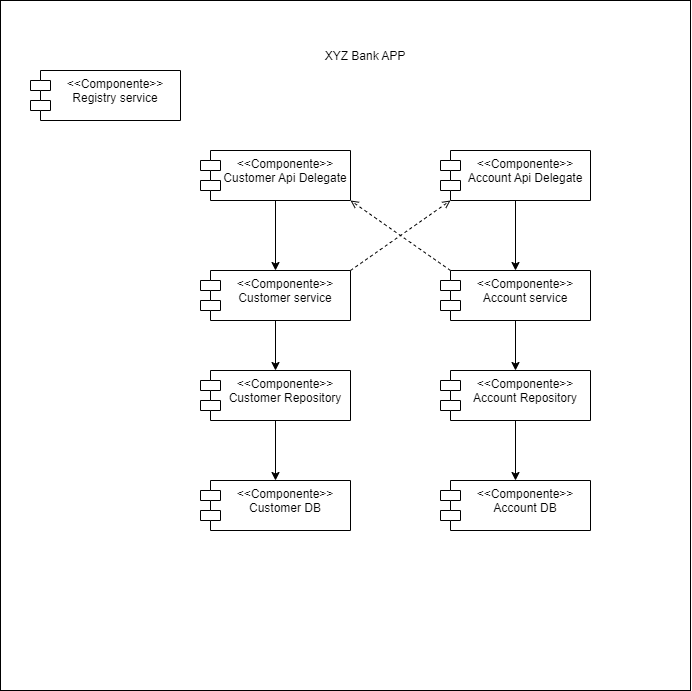

The diagram above was exported from draw.io. Its source (the exported page's mxGraphModel, read from the mxfile embedded in the PNG):
<mxGraphModel dx="1761" dy="611" grid="1" gridSize="10" guides="1" tooltips="1" connect="1" arrows="1" fold="1" page="1" pageScale="1" pageWidth="827" pageHeight="1169" math="0" shadow="0">
  <root>
    <mxCell id="0" />
    <mxCell id="1" parent="0" />
    <mxCell id="H-IKJ9r2OaExqdgkERQc-39" value="" style="whiteSpace=wrap;html=1;aspect=fixed;" vertex="1" parent="1">
      <mxGeometry x="-40" y="30" width="690" height="690" as="geometry" />
    </mxCell>
    <mxCell id="H-IKJ9r2OaExqdgkERQc-10" value="&amp;lt;&amp;lt;Componente&amp;gt;&amp;gt;&lt;div&gt;Registry service&lt;/div&gt;" style="shape=module;align=left;spacingLeft=20;align=center;verticalAlign=top;whiteSpace=wrap;html=1;" vertex="1" parent="1">
      <mxGeometry x="-10" y="100" width="150" height="50" as="geometry" />
    </mxCell>
    <mxCell id="H-IKJ9r2OaExqdgkERQc-27" style="edgeStyle=orthogonalEdgeStyle;rounded=0;orthogonalLoop=1;jettySize=auto;html=1;exitX=0.5;exitY=1;exitDx=0;exitDy=0;entryX=0.5;entryY=0;entryDx=0;entryDy=0;" edge="1" parent="1" source="H-IKJ9r2OaExqdgkERQc-17" target="H-IKJ9r2OaExqdgkERQc-21">
      <mxGeometry relative="1" as="geometry" />
    </mxCell>
    <mxCell id="H-IKJ9r2OaExqdgkERQc-17" value="&amp;lt;&amp;lt;Componente&amp;gt;&amp;gt;&lt;div&gt;Account Repository&lt;/div&gt;" style="shape=module;align=left;spacingLeft=20;align=center;verticalAlign=top;whiteSpace=wrap;html=1;" vertex="1" parent="1">
      <mxGeometry x="400" y="400" width="150" height="50" as="geometry" />
    </mxCell>
    <mxCell id="H-IKJ9r2OaExqdgkERQc-26" style="edgeStyle=orthogonalEdgeStyle;rounded=0;orthogonalLoop=1;jettySize=auto;html=1;exitX=0.5;exitY=1;exitDx=0;exitDy=0;entryX=0.5;entryY=0;entryDx=0;entryDy=0;" edge="1" parent="1" source="H-IKJ9r2OaExqdgkERQc-19" target="H-IKJ9r2OaExqdgkERQc-17">
      <mxGeometry relative="1" as="geometry" />
    </mxCell>
    <mxCell id="H-IKJ9r2OaExqdgkERQc-47" style="rounded=0;orthogonalLoop=1;jettySize=auto;html=1;exitX=0;exitY=0;exitDx=10;exitDy=0;exitPerimeter=0;entryX=1;entryY=1;entryDx=0;entryDy=0;dashed=1;endArrow=open;endFill=0;" edge="1" parent="1" source="H-IKJ9r2OaExqdgkERQc-19" target="H-IKJ9r2OaExqdgkERQc-40">
      <mxGeometry relative="1" as="geometry" />
    </mxCell>
    <mxCell id="H-IKJ9r2OaExqdgkERQc-19" value="&amp;lt;&amp;lt;Componente&amp;gt;&amp;gt;&lt;div&gt;Account service&lt;/div&gt;" style="shape=module;align=left;spacingLeft=20;align=center;verticalAlign=top;whiteSpace=wrap;html=1;" vertex="1" parent="1">
      <mxGeometry x="400" y="300" width="150" height="50" as="geometry" />
    </mxCell>
    <mxCell id="H-IKJ9r2OaExqdgkERQc-21" value="&amp;lt;&amp;lt;Componente&amp;gt;&amp;gt;&lt;div&gt;Account DB&lt;/div&gt;" style="shape=module;align=left;spacingLeft=20;align=center;verticalAlign=top;whiteSpace=wrap;html=1;" vertex="1" parent="1">
      <mxGeometry x="400" y="510" width="150" height="50" as="geometry" />
    </mxCell>
    <mxCell id="H-IKJ9r2OaExqdgkERQc-28" style="edgeStyle=orthogonalEdgeStyle;rounded=0;orthogonalLoop=1;jettySize=auto;html=1;exitX=0.5;exitY=1;exitDx=0;exitDy=0;entryX=0.5;entryY=0;entryDx=0;entryDy=0;" edge="1" parent="1" source="H-IKJ9r2OaExqdgkERQc-29" target="H-IKJ9r2OaExqdgkERQc-34">
      <mxGeometry relative="1" as="geometry" />
    </mxCell>
    <mxCell id="H-IKJ9r2OaExqdgkERQc-29" value="&amp;lt;&amp;lt;Componente&amp;gt;&amp;gt;&lt;div&gt;Customer Repository&lt;/div&gt;" style="shape=module;align=left;spacingLeft=20;align=center;verticalAlign=top;whiteSpace=wrap;html=1;" vertex="1" parent="1">
      <mxGeometry x="160" y="400" width="150" height="50" as="geometry" />
    </mxCell>
    <mxCell id="H-IKJ9r2OaExqdgkERQc-30" style="edgeStyle=orthogonalEdgeStyle;rounded=0;orthogonalLoop=1;jettySize=auto;html=1;exitX=0.5;exitY=1;exitDx=0;exitDy=0;entryX=0.5;entryY=0;entryDx=0;entryDy=0;" edge="1" parent="1" source="H-IKJ9r2OaExqdgkERQc-31" target="H-IKJ9r2OaExqdgkERQc-29">
      <mxGeometry relative="1" as="geometry" />
    </mxCell>
    <mxCell id="H-IKJ9r2OaExqdgkERQc-31" value="&amp;lt;&amp;lt;Componente&amp;gt;&amp;gt;&lt;div&gt;Customer service&lt;/div&gt;" style="shape=module;align=left;spacingLeft=20;align=center;verticalAlign=top;whiteSpace=wrap;html=1;" vertex="1" parent="1">
      <mxGeometry x="160" y="300" width="150" height="50" as="geometry" />
    </mxCell>
    <mxCell id="H-IKJ9r2OaExqdgkERQc-34" value="&amp;lt;&amp;lt;Componente&amp;gt;&amp;gt;&lt;div&gt;Customer DB&lt;/div&gt;" style="shape=module;align=left;spacingLeft=20;align=center;verticalAlign=top;whiteSpace=wrap;html=1;" vertex="1" parent="1">
      <mxGeometry x="160" y="510" width="150" height="50" as="geometry" />
    </mxCell>
    <mxCell id="H-IKJ9r2OaExqdgkERQc-43" style="edgeStyle=orthogonalEdgeStyle;rounded=0;orthogonalLoop=1;jettySize=auto;html=1;exitX=0.5;exitY=1;exitDx=0;exitDy=0;entryX=0.5;entryY=0;entryDx=0;entryDy=0;" edge="1" parent="1" source="H-IKJ9r2OaExqdgkERQc-40" target="H-IKJ9r2OaExqdgkERQc-31">
      <mxGeometry relative="1" as="geometry" />
    </mxCell>
    <mxCell id="H-IKJ9r2OaExqdgkERQc-40" value="&amp;lt;&amp;lt;Componente&amp;gt;&amp;gt;&lt;div&gt;Customer Api Delegate&lt;/div&gt;" style="shape=module;align=left;spacingLeft=20;align=center;verticalAlign=top;whiteSpace=wrap;html=1;" vertex="1" parent="1">
      <mxGeometry x="160" y="180" width="150" height="50" as="geometry" />
    </mxCell>
    <mxCell id="H-IKJ9r2OaExqdgkERQc-46" style="edgeStyle=orthogonalEdgeStyle;rounded=0;orthogonalLoop=1;jettySize=auto;html=1;exitX=0.5;exitY=1;exitDx=0;exitDy=0;entryX=0.5;entryY=0;entryDx=0;entryDy=0;" edge="1" parent="1" source="H-IKJ9r2OaExqdgkERQc-44" target="H-IKJ9r2OaExqdgkERQc-19">
      <mxGeometry relative="1" as="geometry" />
    </mxCell>
    <mxCell id="H-IKJ9r2OaExqdgkERQc-44" value="&amp;lt;&amp;lt;Componente&amp;gt;&amp;gt;&lt;div&gt;Account Api Delegate&lt;/div&gt;" style="shape=module;align=left;spacingLeft=20;align=center;verticalAlign=top;whiteSpace=wrap;html=1;" vertex="1" parent="1">
      <mxGeometry x="400" y="180" width="150" height="50" as="geometry" />
    </mxCell>
    <mxCell id="H-IKJ9r2OaExqdgkERQc-48" style="rounded=0;orthogonalLoop=1;jettySize=auto;html=1;exitX=1;exitY=0;exitDx=0;exitDy=0;entryX=0;entryY=1;entryDx=10;entryDy=0;entryPerimeter=0;endArrow=open;endFill=0;dashed=1;" edge="1" parent="1" source="H-IKJ9r2OaExqdgkERQc-31" target="H-IKJ9r2OaExqdgkERQc-44">
      <mxGeometry relative="1" as="geometry" />
    </mxCell>
    <mxCell id="H-IKJ9r2OaExqdgkERQc-49" value="XYZ Bank APP" style="text;html=1;align=center;verticalAlign=middle;whiteSpace=wrap;rounded=0;" vertex="1" parent="1">
      <mxGeometry x="260" y="71" width="130" height="30" as="geometry" />
    </mxCell>
  </root>
</mxGraphModel>